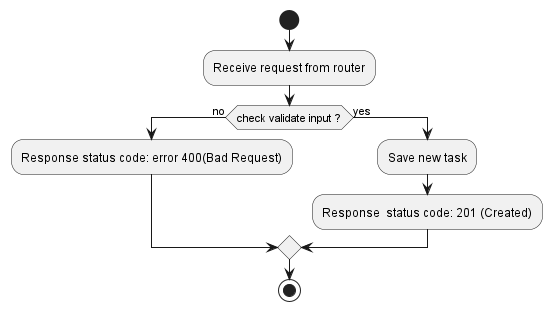

The diagram above was rendered by PlantUML. Its source (embedded in the PNG):
@startuml createTask activity
start
:Receive request from router; 
if (check validate input ?) then (no)
    :Response status code: error 400(Bad Request);
else (yes)
    :Save new task;
    :Response  status code: 201 (Created);
endif
stop
@enduml